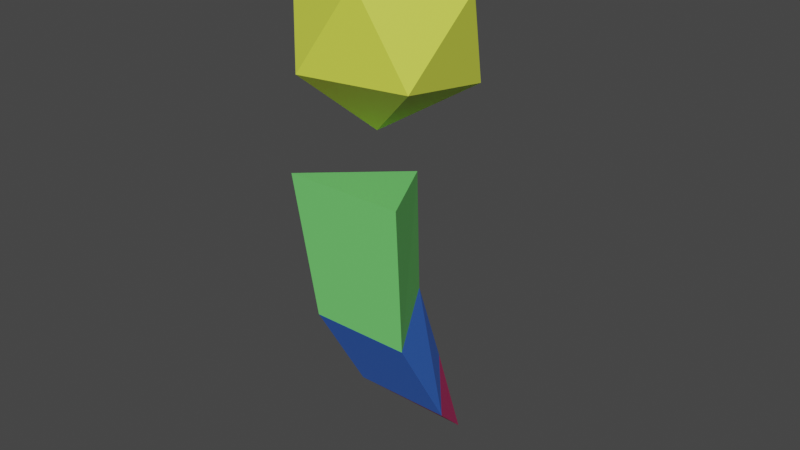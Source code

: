 # Source: person.blend  (saved by Blender 2.83.19; exported with 4.5.12 LTS)
import bpy
from mathutils import Matrix  # noqa: F401  (used for matrix-valued properties, if any)

bpy.ops.wm.read_factory_settings(use_empty=True)
scene = bpy.context.scene
scene.name = 'Scene'

# ---- materials (node trees are filled in below, after node groups)
mat_legs = bpy.data.materials.new('Legs')
mat_legs.use_transparent_shadow = False
mat_shorts = bpy.data.materials.new('Shorts')
mat_shorts.use_transparent_shadow = False
mat_top = bpy.data.materials.new('Top')
mat_top.use_transparent_shadow = False
mat_head = bpy.data.materials.new('Head')
mat_head.use_transparent_shadow = False

# ---- material node trees
mat_legs.use_nodes = True; mat_legs.node_tree.nodes.clear()
_N = mat_legs.node_tree.nodes; _L = mat_legs.node_tree.links
n0 = _N.new('ShaderNodeBsdfPrincipled'); n0.name = 'Principled BSDF'; n0.location = (10, 300)
n0.distribution = 'GGX'
n0.subsurface_method = 'BURLEY'
n0.inputs[0].default_value = (0.8, 0.02346, 0.2036, 1.0)
n0.inputs[3].default_value = 1.45
n0.inputs[27].default_value = (0.0, 0.0, 0.0, 1.0)
n0.inputs[28].default_value = 1.0
n1 = _N.new('ShaderNodeOutputMaterial'); n1.name = 'Material Output'; n1.location = (300, 300)
_L.new(n0.outputs[0], n1.inputs[0])
n1.is_active_output = True
mat_shorts.use_nodes = True; mat_shorts.node_tree.nodes.clear()
_N = mat_shorts.node_tree.nodes; _L = mat_shorts.node_tree.links
n0 = _N.new('ShaderNodeBsdfPrincipled'); n0.name = 'Principled BSDF'; n0.location = (10, 300)
n0.distribution = 'GGX'
n0.subsurface_method = 'BURLEY'
n0.inputs[0].default_value = (0.04557, 0.1867, 0.8, 1.0)
n0.inputs[3].default_value = 1.45
n0.inputs[27].default_value = (0.0, 0.0, 0.0, 1.0)
n0.inputs[28].default_value = 1.0
n1 = _N.new('ShaderNodeOutputMaterial'); n1.name = 'Material Output'; n1.location = (300, 300)
_L.new(n0.outputs[0], n1.inputs[0])
n1.is_active_output = True
mat_top.use_nodes = True; mat_top.node_tree.nodes.clear()
_N = mat_top.node_tree.nodes; _L = mat_top.node_tree.links
n0 = _N.new('ShaderNodeBsdfPrincipled'); n0.name = 'Principled BSDF'; n0.location = (10, 300)
n0.distribution = 'GGX'
n0.subsurface_method = 'BURLEY'
n0.inputs[0].default_value = (0.1988, 0.8, 0.186, 1.0)
n0.inputs[3].default_value = 1.45
n0.inputs[27].default_value = (0.0, 0.0, 0.0, 1.0)
n0.inputs[28].default_value = 1.0
n1 = _N.new('ShaderNodeOutputMaterial'); n1.name = 'Material Output'; n1.location = (300, 300)
_L.new(n0.outputs[0], n1.inputs[0])
n1.is_active_output = True
mat_head.use_nodes = True; mat_head.node_tree.nodes.clear()
_N = mat_head.node_tree.nodes; _L = mat_head.node_tree.links
n0 = _N.new('ShaderNodeBsdfPrincipled'); n0.name = 'Principled BSDF'; n0.location = (10, 300)
n0.distribution = 'GGX'
n0.subsurface_method = 'BURLEY'
n0.inputs[0].default_value = (0.704, 0.8, 0.07636, 1.0)
n0.inputs[3].default_value = 1.45
n0.inputs[27].default_value = (0.0, 0.0, 0.0, 1.0)
n0.inputs[28].default_value = 1.0
n1 = _N.new('ShaderNodeOutputMaterial'); n1.name = 'Material Output'; n1.location = (300, 300)
_L.new(n0.outputs[0], n1.inputs[0])
n1.is_active_output = True

# ---- world
world_world = bpy.data.worlds.new('World'); scene.world = world_world
world_world.use_nodes = True; world_world.node_tree.nodes.clear()
_N = world_world.node_tree.nodes; _L = world_world.node_tree.links
n0 = _N.new('ShaderNodeOutputWorld'); n0.name = 'World Output'; n0.location = (300, 300)
n1 = _N.new('ShaderNodeBackground'); n1.name = 'Background'; n1.location = (10, 300)
n1.inputs[0].default_value = (0.05088, 0.05088, 0.05088, 1.0)
_L.new(n1.outputs[0], n0.inputs[0])
n0.is_active_output = True
world_world.color = (0.05088, 0.05088, 0.05088)
world_world.use_sun_shadow = False
world_world.sun_shadow_jitter_overblur = 0.0

# ---- meshes
me_cylinder_001 = bpy.data.meshes.new('Cylinder.001')
me_cylinder_001.from_pydata([(0.866, -2.698, 2.365), (-8.23e-17, -0.6343, 0.8947), (-1.987e-08, 4.967e-09, -1.0), (0.866, -1.664, 0.5893), (0.0, -1.206, 2.51), (-0.866, -1.664, 0.5893), (-0.866, -2.698, 2.365), (1.013, -3.013, 4.919), (-2.777e-08, -1.281, 4.642), (-1.013, -3.013, 4.919), (2.742e-15, -2.223, 5.624), (1.139, -2.9, 6.616), (-0.4352, -3.404, 6.698), (-1.408, -2.082, 6.483), (-0.4352, -0.7605, 6.267), (1.139, -1.265, 6.35), (0.4352, -3.178, 8.088), (-1.139, -2.673, 8.006), (-1.139, -1.039, 7.74), (0.4352, -0.5338, 7.657), (1.408, -1.856, 7.873), (2.629e-15, -1.716, 8.732)], [], [(2, 1, 3), (2, 3, 5), (1, 5, 6, 4), (2, 5, 1), (0, 4, 8, 7), (5, 3, 0, 6), (3, 1, 4, 0), (7, 8, 9), (6, 0, 7, 9), (4, 6, 9, 8), (10, 11, 12), (11, 10, 15), (10, 12, 13), (10, 13, 14), (10, 14, 15), (11, 15, 20), (12, 11, 16), (13, 12, 17), (14, 13, 18), (15, 14, 19), (11, 20, 16), (12, 16, 17), (13, 17, 18), (14, 18, 19), (15, 19, 20), (16, 20, 21), (17, 16, 21), (18, 17, 21), (19, 18, 21), (20, 19, 21)])
me_cylinder_001.polygons.foreach_set('material_index', [0, 0, 1, 0, 2, 1, 1, 2, 2, 2, 3, 3, 3, 3, 3, 3, 3, 3, 3, 3, 3, 3, 3, 3, 3, 3, 3, 3, 3, 3])
_uv = me_cylinder_001.uv_layers.new(name='UVMap')
_uv.uv.foreach_set('vector', [0.5, 0.5, 1.0, 1.0, 0.6667, 1.0, 0.5, 0.5, 0.6667, 1.0, 0.3333, 1.0, -5.96e-08, 1.0, 0.3333, 1.0, 0.3333, 1.0, -5.96e-08, 1.0, 0.5, 0.5, 0.3333, 1.0, -5.96e-08, 1.0, 0.6667, 1.0, 1.0, 1.0, 1.0, 1.0, 0.6667, 1.0, 0.3333, 1.0, 0.6667, 1.0, 0.6667, 1.0, 0.3333, 1.0, 0.6667, 1.0, 1.0, 1.0, 1.0, 1.0, 0.6667, 1.0, 0.4578, 0.13, 0.25, 0.49, 0.04215, 0.13, 0.3333, 1.0, 0.6667, 1.0, 0.6667, 1.0, 0.3333, 1.0, -5.96e-08, 1.0, 0.3333, 1.0, 0.3333, 1.0, -5.96e-08, 1.0, 0.8182, 0.0, 0.7273, 0.1575, 0.9091, 0.1575, 0.7273, 0.1575, 0.6364, 0.0, 0.5455, 0.1575, 0.09091, 0.0, 0.0, 0.1575, 0.1818, 0.1575, 0.2727, 0.0, 0.1818, 0.1575, 0.3636, 0.1575, 0.4545, 0.0, 0.3636, 0.1575, 0.5455, 0.1575, 0.7273, 0.1575, 0.5455, 0.1575, 0.6364, 0.3149, 0.9091, 0.1575, 0.7273, 0.1575, 0.8182, 0.3149, 0.1818, 0.1575, 0.0, 0.1575, 0.09091, 0.3149, 0.3636, 0.1575, 0.1818, 0.1575, 0.2727, 0.3149, 0.5455, 0.1575, 0.3636, 0.1575, 0.4545, 0.3149, 0.7273, 0.1575, 0.6364, 0.3149, 0.8182, 0.3149, 0.9091, 0.1575, 0.8182, 0.3149, 1.0, 0.3149, 0.1818, 0.1575, 0.09091, 0.3149, 0.2727, 0.3149, 0.3636, 0.1575, 0.2727, 0.3149, 0.4545, 0.3149, 0.5455, 0.1575, 0.4545, 0.3149, 0.6364, 0.3149, 0.8182, 0.3149, 0.6364, 0.3149, 0.7273, 0.4724, 1.0, 0.3149, 0.8182, 0.3149, 0.9091, 0.4724, 0.2727, 0.3149, 0.09091, 0.3149, 0.1818, 0.4724, 0.4545, 0.3149, 0.2727, 0.3149, 0.3636, 0.4724, 0.6364, 0.3149, 0.4545, 0.3149, 0.5455, 0.4724])
me_cylinder_001.materials.append(mat_legs)
me_cylinder_001.materials.append(mat_shorts)
me_cylinder_001.materials.append(mat_top)
me_cylinder_001.materials.append(mat_head)
me_cylinder_001.use_remesh_fix_poles = True
me_cylinder_001.use_remesh_preserve_attributes = False
me_cylinder_001.use_mirror_vertex_groups = False
me_cylinder_001.update()
arm_armature = bpy.data.armatures.new('Armature')  # bones are not reproduced

# ---- objects
ob_head = bpy.data.objects.new('Head', me_cylinder_001)
ob_armature = bpy.data.objects.new('Armature', arm_armature)

# ---- transforms, parenting, visibility, modifiers, constraints
ob_head.parent = ob_armature
ob_head.location = (0.0, 0.0, 1.0)
ob_head.lineart.crease_threshold = 0.0
_vg = ob_head.vertex_groups.new(name='Bone')
for _i, _w in zip([1, 2, 3, 4, 5], [0.9254, 1.0, 0.1256, 0.006028, 0.135]): _vg.add([_i], _w, 'REPLACE')
_vg = ob_head.vertex_groups.new(name='Bone.004')
for _i, _w in zip([0, 1, 3, 4, 5, 6, 8], [0.1195, 0.07269, 0.8201, 0.8856, 0.804, 0.1346, 0.06533]): _vg.add([_i], _w, 'REPLACE')
_vg = ob_head.vertex_groups.new(name='Bone.003')
for _i, _w in zip([0, 3, 4, 5, 6, 7, 8, 9], [0.8726, 0.05433, 0.08643, 0.06098, 0.8667, 0.9831, 0.9326, 0.9904]): _vg.add([_i], _w, 'REPLACE')
_vg = ob_head.vertex_groups.new(name='Bone.002')
_vg = ob_head.vertex_groups.new(name='Bone.001')
_vg.add([10, 11, 12, 13, 14, 15, 16, 17, 18, 19, 20, 21], 1.0, 'REPLACE')
_m = ob_head.modifiers.new('Armature', 'ARMATURE')
_m.object = ob_armature
ob_armature.location = (0.0, 0.0, 0.0)
ob_armature.lineart.crease_threshold = 0.0

# ---- collection membership
scene.collection.objects.link(ob_head)
scene.collection.objects.link(ob_armature)

# ---- scene / render settings (as saved in the file)
scene.frame_start = 1; scene.frame_end = 60; scene.frame_set(2)
scene.render.engine = 'BLENDER_EEVEE_NEXT'
scene.cycles.use_denoising = False
scene.cycles.samples = 128
scene.cycles.sampling_pattern = 'TABULATED_SOBOL'
scene.cycles.use_adaptive_sampling = False
scene.cycles.use_light_tree = False
scene.view_settings.view_transform = 'Filmic'
bpy.context.view_layer.update()

# ---- added for rendering (the .blend has no active camera and no usable light): camera, sun
cam_auto = bpy.data.cameras.new('AutoCamera')
cam_auto.lens = 50.0
cam_auto.sensor_width = 36.0
cam_auto.clip_end = 1000.0
ob_auto_camera = bpy.data.objects.new('AutoCamera', cam_auto)
scene.collection.objects.link(ob_auto_camera)
ob_auto_camera.location = (9.88969, -13.5705, 12.778)
ob_auto_camera.rotation_euler = (1.09748, -7.21219e-08, 0.694738)
scene.camera = ob_auto_camera
light_auto_sun = bpy.data.lights.new('AutoSun', 'SUN')
light_auto_sun.energy = 3.0
light_auto_sun.angle = 0.0523599
ob_auto_sun = bpy.data.objects.new('AutoSun', light_auto_sun)
scene.collection.objects.link(ob_auto_sun)
ob_auto_sun.rotation_euler = (0.872665, 0.174533, 0.523599)
bpy.context.view_layer.update()
